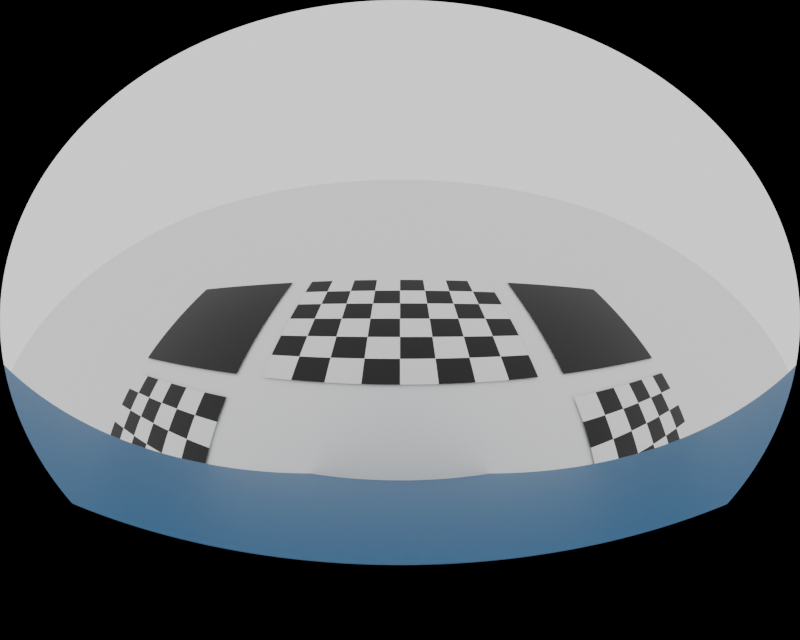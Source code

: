# Source: svm_square.blend  (saved by Blender 3.6.13; exported with 4.5.12 LTS)
import bpy
from mathutils import Matrix  # noqa: F401  (used for matrix-valued properties, if any)

bpy.ops.wm.read_factory_settings(use_empty=True)
scene = bpy.context.scene
scene.name = 'Scene'

# ---- collections
col_collection = bpy.data.collections.new('Collection'); scene.collection.children.link(col_collection)

# ---- materials (node trees are filled in below, after node groups)
mat_material_001 = bpy.data.materials.new('Material.001')
mat_material = bpy.data.materials.new('Material')
mat_material_002 = bpy.data.materials.new('Material.002')

# ---- material node trees
mat_material_001.use_nodes = True; mat_material_001.node_tree.nodes.clear()
_N = mat_material_001.node_tree.nodes; _L = mat_material_001.node_tree.links
n0 = _N.new('ShaderNodeBsdfPrincipled'); n0.name = 'Principled BSDF'; n0.location = (10, 300)
n0.distribution = 'GGX'
n0.subsurface_method = 'RANDOM_WALK_SKIN'
n0.inputs[0].default_value = (0.03295, 0.1359, 0.2846, 1.0)
n0.inputs[3].default_value = 1.45
n0.inputs[27].default_value = (0.0, 0.0, 0.0, 1.0)
n0.inputs[28].default_value = 1.0
n1 = _N.new('ShaderNodeOutputMaterial'); n1.name = 'Material Output'; n1.location = (300, 300)
_L.new(n0.outputs[0], n1.inputs[0])
n1.is_active_output = True
mat_material.use_nodes = True; mat_material.node_tree.nodes.clear()
_N = mat_material.node_tree.nodes; _L = mat_material.node_tree.links
n0 = _N.new('ShaderNodeBsdfPrincipled'); n0.name = 'Principled BSDF'; n0.location = (129, 367)
n0.distribution = 'GGX'
n0.subsurface_method = 'RANDOM_WALK_SKIN'
n0.inputs[3].default_value = 1.45
n0.inputs[27].default_value = (0.0, 0.0, 0.0, 1.0)
n0.inputs[28].default_value = 1.0
n1 = _N.new('ShaderNodeOutputMaterial'); n1.name = 'Material Output'; n1.location = (419, 367)
n2 = _N.new('ShaderNodeTexChecker'); n2.name = 'Checker Texture'; n2.location = (-61, 327)
n2.inputs[2].default_value = (0.0, 0.0, 0.0, 1.0)
n2.inputs[3].default_value = 6.0
n3 = _N.new('ShaderNodeMapping'); n3.name = 'Mapping'; n3.location = (-276, 339)
n3.inputs[3].default_value = (1.0, 1.333, 1.0)
n4 = _N.new('ShaderNodeTexCoord'); n4.name = 'Texture Coordinate'; n4.location = (-513, 309)
_L.new(n0.outputs[0], n1.inputs[0])
_L.new(n2.outputs[0], n0.inputs[0])
_L.new(n4.outputs[0], n3.inputs[0])
_L.new(n3.outputs[0], n2.inputs[0])
n1.is_active_output = True
mat_material_002.use_nodes = True; mat_material_002.node_tree.nodes.clear()
_N = mat_material_002.node_tree.nodes; _L = mat_material_002.node_tree.links
n0 = _N.new('ShaderNodeBsdfPrincipled'); n0.name = 'Principled BSDF'; n0.location = (10, 300)
n0.distribution = 'GGX'
n0.subsurface_method = 'RANDOM_WALK_SKIN'
n0.inputs[0].default_value = (0.0, 0.0, 0.0, 1.0)
n0.inputs[3].default_value = 1.45
n0.inputs[27].default_value = (0.0, 0.0, 0.0, 1.0)
n0.inputs[28].default_value = 1.0
n1 = _N.new('ShaderNodeOutputMaterial'); n1.name = 'Material Output'; n1.location = (300, 300)
_L.new(n0.outputs[0], n1.inputs[0])
n1.is_active_output = True

# ---- world
world_world = bpy.data.worlds.new('World'); scene.world = world_world
world_world.use_nodes = True; world_world.node_tree.nodes.clear()
_N = world_world.node_tree.nodes; _L = world_world.node_tree.links
n0 = _N.new('ShaderNodeOutputWorld'); n0.name = 'World Output'; n0.location = (300, 300)
n1 = _N.new('ShaderNodeBackground'); n1.name = 'Background'; n1.location = (10, 300)
n1.inputs[0].default_value = (0.5436, 0.5436, 0.5436, 1.0)
n1.inputs[1].default_value = 2.0
_L.new(n1.outputs[0], n0.inputs[0])
n0.is_active_output = True
world_world.color = (0.05088, 0.05088, 0.05088)
world_world.use_sun_shadow = False
world_world.sun_shadow_jitter_overblur = 0.0

# ---- cameras
cam_camera_005 = bpy.data.cameras.new('Camera.005')
cam_camera_005.type = 'PANO'
cam_camera_005.sensor_fit = 'HORIZONTAL'
cam_camera_005.sensor_width = 6.3
cam_camera_005.sensor_height = 5.0
cam_camera_005.panorama_type = 'FISHEYE_EQUIDISTANT'
cam_camera_005.fisheye_fov = 3.419
cam_camera_005.fisheye_lens = 10.0
cam_camera_001 = bpy.data.cameras.new('Camera.001')
cam_camera_001.type = 'PANO'
cam_camera_001.sensor_fit = 'HORIZONTAL'
cam_camera_001.sensor_width = 6.3
cam_camera_001.sensor_height = 5.0
cam_camera_001.panorama_type = 'FISHEYE_EQUIDISTANT'
cam_camera_001.fisheye_fov = 3.419
cam_camera_001.fisheye_lens = 10.0
cam_camera_002 = bpy.data.cameras.new('Camera.002')
cam_camera_002.type = 'PANO'
cam_camera_002.sensor_fit = 'HORIZONTAL'
cam_camera_002.sensor_width = 6.3
cam_camera_002.sensor_height = 5.0
cam_camera_002.panorama_type = 'FISHEYE_EQUIDISTANT'
cam_camera_002.fisheye_fov = 3.419
cam_camera_002.fisheye_lens = 10.0
cam_camera_003 = bpy.data.cameras.new('Camera.003')
cam_camera_003.type = 'PANO'
cam_camera_003.sensor_fit = 'HORIZONTAL'
cam_camera_003.sensor_width = 6.3
cam_camera_003.sensor_height = 5.0
cam_camera_003.panorama_type = 'FISHEYE_EQUIDISTANT'
cam_camera_003.fisheye_fov = 3.419
cam_camera_003.fisheye_lens = 10.0

# ---- meshes
me_plane = bpy.data.meshes.new('Plane')
me_plane.from_pydata([(-1.0, -1.0, 0.0), (1.0, -1.0, 0.0), (-1.0, 1.0, 0.0), (1.0, 1.0, 0.0)], [], [(0, 1, 3, 2)])
_uv = me_plane.uv_layers.new(name='UVMap')
_uv.uv.foreach_set('vector', [0.0, 0.0, 1.0, 0.0, 1.0, 1.0, 0.0, 1.0])
me_plane.update()
me_cube = bpy.data.meshes.new('Cube')
me_cube.from_pydata([(-1.0, -1.0, -1.0), (-1.0, -1.0, 1.0), (-1.0, 1.0, -1.0), (-1.0, 1.0, 1.0), (1.0, -1.0, -1.0), (1.0, -1.0, 1.0), (1.0, 1.0, -1.0), (1.0, 1.0, 1.0)], [], [(0, 1, 3, 2), (2, 3, 7, 6), (6, 7, 5, 4), (4, 5, 1, 0), (2, 6, 4, 0), (7, 3, 1, 5)])
_uv = me_cube.uv_layers.new(name='UVMap')
_uv.uv.foreach_set('vector', [0.375, 0.0, 0.625, 0.0, 0.625, 0.25, 0.375, 0.25, 0.375, 0.25, 0.625, 0.25, 0.625, 0.5, 0.375, 0.5, 0.375, 0.5, 0.625, 0.5, 0.625, 0.75, 0.375, 0.75, 0.375, 0.75, 0.625, 0.75, 0.625, 1.0, 0.375, 1.0, 0.125, 0.5, 0.375, 0.5, 0.375, 0.75, 0.125, 0.75, 0.625, 0.5, 0.875, 0.5, 0.875, 0.75, 0.625, 0.75])
me_cube.materials.append(mat_material_001)
me_cube.update()
me_plane_001 = bpy.data.meshes.new('Plane.001')
me_plane_001.from_pydata([(-1.0, -1.0, 0.0), (1.0, -1.0, 0.0), (-1.0, 1.0, 0.0), (1.0, 1.0, 0.0)], [], [(0, 1, 3, 2)])
_uv = me_plane_001.uv_layers.new(name='UVMap')
_uv.uv.foreach_set('vector', [0.0, 0.0, 1.0, 0.0, 1.0, 1.0, 0.0, 1.0])
me_plane_001.materials.append(mat_material)
me_plane_001.update()
me_plane_002 = bpy.data.meshes.new('Plane.002')
me_plane_002.from_pydata([(-1.0, -1.0, 0.0), (1.0, -1.0, 0.0), (-1.0, 1.0, 0.0), (1.0, 1.0, 0.0)], [], [(0, 1, 3, 2)])
_uv = me_plane_002.uv_layers.new(name='UVMap')
_uv.uv.foreach_set('vector', [0.0, 0.0, 1.0, 0.0, 1.0, 1.0, 0.0, 1.0])
me_plane_002.materials.append(mat_material)
me_plane_002.update()
me_plane_003 = bpy.data.meshes.new('Plane.003')
me_plane_003.from_pydata([(-1.0, -1.0, 0.0), (1.0, -1.0, 0.0), (-1.0, 1.0, 0.0), (1.0, 1.0, 0.0)], [], [(0, 1, 3, 2)])
_uv = me_plane_003.uv_layers.new(name='UVMap')
_uv.uv.foreach_set('vector', [0.0, 0.0, 1.0, 0.0, 1.0, 1.0, 0.0, 1.0])
me_plane_003.materials.append(mat_material)
me_plane_003.update()
me_plane_004 = bpy.data.meshes.new('Plane.004')
me_plane_004.from_pydata([(-1.0, -1.0, 0.0), (1.0, -1.0, 0.0), (-1.0, 1.0, 0.0), (1.0, 1.0, 0.0)], [], [(0, 1, 3, 2)])
_uv = me_plane_004.uv_layers.new(name='UVMap')
_uv.uv.foreach_set('vector', [0.0, 0.0, 1.0, 0.0, 1.0, 1.0, 0.0, 1.0])
me_plane_004.materials.append(mat_material)
me_plane_004.update()
me_plane_005 = bpy.data.meshes.new('Plane.005')
me_plane_005.from_pydata([(-1.0, -1.0, 0.0), (1.0, -1.0, 0.0), (-1.0, 1.0, 0.0), (1.0, 1.0, 0.0)], [], [(0, 1, 3, 2)])
_uv = me_plane_005.uv_layers.new(name='UVMap')
_uv.uv.foreach_set('vector', [0.0, 0.0, 1.0, 0.0, 1.0, 1.0, 0.0, 1.0])
me_plane_005.materials.append(mat_material_002)
me_plane_005.update()
me_plane_006 = bpy.data.meshes.new('Plane.006')
me_plane_006.from_pydata([(-1.0, -1.0, 0.0), (1.0, -1.0, 0.0), (-1.0, 1.0, 0.0), (1.0, 1.0, 0.0)], [], [(0, 1, 3, 2)])
_uv = me_plane_006.uv_layers.new(name='UVMap')
_uv.uv.foreach_set('vector', [0.0, 0.0, 1.0, 0.0, 1.0, 1.0, 0.0, 1.0])
me_plane_006.materials.append(mat_material_002)
me_plane_006.update()
me_plane_007 = bpy.data.meshes.new('Plane.007')
me_plane_007.from_pydata([(-1.0, -1.0, 0.0), (1.0, -1.0, 0.0), (-1.0, 1.0, 0.0), (1.0, 1.0, 0.0)], [], [(0, 1, 3, 2)])
_uv = me_plane_007.uv_layers.new(name='UVMap')
_uv.uv.foreach_set('vector', [0.0, 0.0, 1.0, 0.0, 1.0, 1.0, 0.0, 1.0])
me_plane_007.materials.append(mat_material_002)
me_plane_007.update()
me_plane_008 = bpy.data.meshes.new('Plane.008')
me_plane_008.from_pydata([(-1.0, -1.0, 0.0), (1.0, -1.0, 0.0), (-1.0, 1.0, 0.0), (1.0, 1.0, 0.0)], [], [(0, 1, 3, 2)])
_uv = me_plane_008.uv_layers.new(name='UVMap')
_uv.uv.foreach_set('vector', [0.0, 0.0, 1.0, 0.0, 1.0, 1.0, 0.0, 1.0])
me_plane_008.materials.append(mat_material_002)
me_plane_008.update()

# ---- objects
ob_ground = bpy.data.objects.new('Ground', me_plane)
ob_cam_front = bpy.data.objects.new('Cam_Front', cam_camera_005)
ob_cam_back = bpy.data.objects.new('Cam_Back', cam_camera_001)
ob_cam_left = bpy.data.objects.new('Cam_Left', cam_camera_002)
ob_cube = bpy.data.objects.new('Cube', me_cube)
ob_cam_right = bpy.data.objects.new('Cam_Right', cam_camera_003)
ob_calib_pad_back = bpy.data.objects.new('Calib_Pad_Back', me_plane_001)
ob_calib_pad_front = bpy.data.objects.new('Calib_Pad_Front', me_plane_002)
ob_calib_pad_right = bpy.data.objects.new('Calib_Pad_Right', me_plane_003)
ob_calib_pad_left = bpy.data.objects.new('Calib_Pad_Left', me_plane_004)
ob_black_pad_tl = bpy.data.objects.new('Black_Pad_TL', me_plane_005)
ob_black_pad_tr = bpy.data.objects.new('Black_Pad_TR', me_plane_006)
ob_black_pad_br = bpy.data.objects.new('Black_Pad_BR', me_plane_007)
ob_black_pad_bl = bpy.data.objects.new('Black_Pad_BL', me_plane_008)

# ---- transforms, parenting, visibility, modifiers, constraints
ob_ground.location = (0.0, 0.0, 0.0)
ob_ground.rotation_euler = (0.0, -0.0, 4.712)
ob_ground.scale = (20.0, 20.0, 20.0)
ob_cam_front.location = (0.3, -4.371e-07, 0.7)
ob_cam_front.rotation_euler = (0.7854, -0.0, 4.712)
ob_cam_back.location = (-0.3, 4.371e-07, 0.7)
ob_cam_back.rotation_euler = (0.7854, -0.0, 1.571)
ob_cam_left.location = (0.0, 0.3, 0.7)
ob_cam_left.rotation_euler = (0.7854, -0.0, 0.0)
ob_cube.location = (0.0, 0.0, 0.351)
ob_cube.rotation_euler = (0.0, -0.0, 4.712)
ob_cube.scale = (0.25, 0.25, 0.35)
ob_cam_right.location = (0.0, -0.3, 0.7)
ob_cam_right.rotation_euler = (0.7854, -0.0, 3.142)
ob_calib_pad_back.location = (-1.0, 0.0, 0.01)
ob_calib_pad_back.rotation_euler = (0.0, -0.0, 6.283)
ob_calib_pad_back.scale = (0.375, 0.5, 1.0)
ob_calib_pad_front.location = (1.0, 0.0, 0.01)
ob_calib_pad_front.rotation_euler = (0.0, -0.0, 6.283)
ob_calib_pad_front.scale = (0.375, 0.5, 1.0)
ob_calib_pad_right.location = (-3.497e-07, -1.0, 0.01)
ob_calib_pad_right.rotation_euler = (0.0, -0.0, 4.712)
ob_calib_pad_right.scale = (0.375, 0.5, 1.0)
ob_calib_pad_left.location = (3.497e-07, 1.0, 0.01)
ob_calib_pad_left.rotation_euler = (0.0, -0.0, 4.712)
ob_calib_pad_left.scale = (0.375, 0.5, 1.0)
ob_black_pad_tl.location = (1.0, 1.0, 0.01)
ob_black_pad_tl.rotation_euler = (0.0, -0.0, 4.712)
ob_black_pad_tl.scale = (0.375, 0.375, 1.0)
ob_black_pad_tr.location = (1.0, -1.0, 0.01)
ob_black_pad_tr.rotation_euler = (0.0, -0.0, 4.712)
ob_black_pad_tr.scale = (0.375, 0.375, 1.0)
ob_black_pad_br.location = (-1.0, -1.0, 0.01)
ob_black_pad_br.rotation_euler = (0.0, -0.0, 4.712)
ob_black_pad_br.scale = (0.375, 0.375, 1.0)
ob_black_pad_bl.location = (-1.0, 1.0, 0.01)
ob_black_pad_bl.rotation_euler = (0.0, -0.0, 4.712)
ob_black_pad_bl.scale = (0.375, 0.375, 1.0)

# ---- collection membership
col_collection.objects.link(ob_ground)
col_collection.objects.link(ob_cam_front)
col_collection.objects.link(ob_cam_back)
col_collection.objects.link(ob_cam_left)
col_collection.objects.link(ob_cube)
col_collection.objects.link(ob_cam_right)
col_collection.objects.link(ob_calib_pad_back)
col_collection.objects.link(ob_calib_pad_front)
col_collection.objects.link(ob_calib_pad_right)
col_collection.objects.link(ob_calib_pad_left)
col_collection.objects.link(ob_black_pad_tl)
col_collection.objects.link(ob_black_pad_tr)
col_collection.objects.link(ob_black_pad_br)
col_collection.objects.link(ob_black_pad_bl)

# ---- scene / render settings (as saved in the file)
scene.camera = ob_cam_back
scene.frame_start = 1; scene.frame_end = 250; scene.frame_set(1)
scene.render.engine = 'CYCLES'
scene.render.image_settings.color_management = 'OVERRIDE'
scene.render.resolution_y = 1536
scene.cycles.sampling_pattern = 'TABULATED_SOBOL'
scene.view_settings.view_transform = 'Filmic'
bpy.context.view_layer.update()
